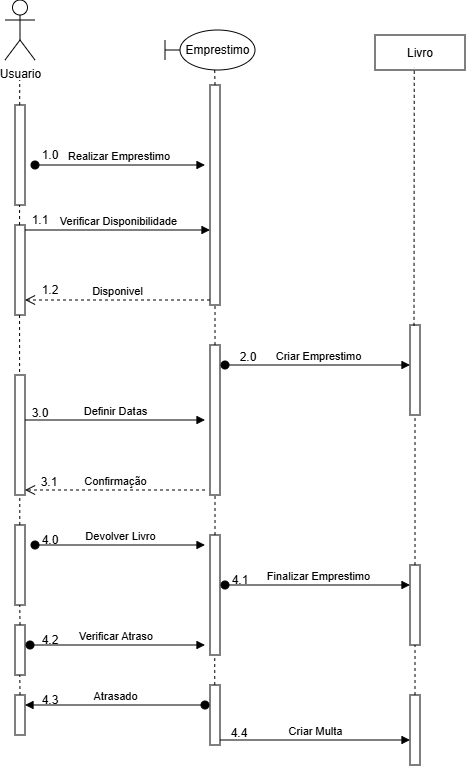

The diagram above was exported from draw.io. Its source (the exported page's mxGraphModel, read from the mxfile embedded in the PNG):
<mxGraphModel dx="498" dy="302" grid="1" gridSize="10" guides="1" tooltips="1" connect="1" arrows="1" fold="1" page="1" pageScale="1" pageWidth="2339" pageHeight="3300" math="0" shadow="0">
  <root>
    <mxCell id="0" />
    <mxCell id="1" parent="0" />
    <mxCell id="vwyWLEes45iZc8-ITqgj-2" value="Usuario" style="shape=umlActor;verticalLabelPosition=bottom;verticalAlign=top;html=1;" vertex="1" parent="1">
      <mxGeometry x="110" y="35" width="30" height="60" as="geometry" />
    </mxCell>
    <mxCell id="vwyWLEes45iZc8-ITqgj-3" value="" style="html=1;points=[[0,0,0,0,5],[0,1,0,0,-5],[1,0,0,0,5],[1,1,0,0,-5]];perimeter=orthogonalPerimeter;outlineConnect=0;targetShapes=umlLifeline;portConstraint=eastwest;newEdgeStyle={&quot;curved&quot;:0,&quot;rounded&quot;:0};" vertex="1" parent="1">
      <mxGeometry x="120" y="140" width="10" height="100" as="geometry" />
    </mxCell>
    <mxCell id="vwyWLEes45iZc8-ITqgj-7" value="" style="html=1;points=[[0,0,0,0,5],[0,1,0,0,-5],[1,0,0,0,5],[1,1,0,0,-5]];perimeter=orthogonalPerimeter;outlineConnect=0;targetShapes=umlLifeline;portConstraint=eastwest;newEdgeStyle={&quot;curved&quot;:0,&quot;rounded&quot;:0};" vertex="1" parent="1">
      <mxGeometry x="315" y="120" width="10" height="220" as="geometry" />
    </mxCell>
    <mxCell id="vwyWLEes45iZc8-ITqgj-8" value="Realizar Emprestimo&amp;nbsp;" style="html=1;verticalAlign=bottom;startArrow=oval;endArrow=block;startSize=8;curved=0;rounded=0;" edge="1" parent="1">
      <mxGeometry relative="1" as="geometry">
        <mxPoint x="140" y="200" as="sourcePoint" />
        <mxPoint x="310" y="200" as="targetPoint" />
      </mxGeometry>
    </mxCell>
    <mxCell id="vwyWLEes45iZc8-ITqgj-10" value="Verificar Disponibilidade" style="html=1;verticalAlign=bottom;endArrow=block;curved=0;rounded=0;entryX=0;entryY=0;entryDx=0;entryDy=5;" edge="1" parent="1">
      <mxGeometry relative="1" as="geometry">
        <mxPoint x="130" y="265" as="sourcePoint" />
        <mxPoint x="315" y="265" as="targetPoint" />
      </mxGeometry>
    </mxCell>
    <mxCell id="vwyWLEes45iZc8-ITqgj-11" value="Disponivel" style="html=1;verticalAlign=bottom;endArrow=open;dashed=1;endSize=8;curved=0;rounded=0;exitX=0;exitY=1;exitDx=0;exitDy=-5;" edge="1" parent="1">
      <mxGeometry relative="1" as="geometry">
        <mxPoint x="130" y="335" as="targetPoint" />
        <mxPoint as="offset" />
        <mxPoint x="315" y="335" as="sourcePoint" />
      </mxGeometry>
    </mxCell>
    <mxCell id="vwyWLEes45iZc8-ITqgj-12" value="" style="html=1;points=[[0,0,0,0,5],[0,1,0,0,-5],[1,0,0,0,5],[1,1,0,0,-5]];perimeter=orthogonalPerimeter;outlineConnect=0;targetShapes=umlLifeline;portConstraint=eastwest;newEdgeStyle={&quot;curved&quot;:0,&quot;rounded&quot;:0};" vertex="1" parent="1">
      <mxGeometry x="120" y="260" width="10" height="90" as="geometry" />
    </mxCell>
    <mxCell id="vwyWLEes45iZc8-ITqgj-13" value="" style="html=1;points=[[0,0,0,0,5],[0,1,0,0,-5],[1,0,0,0,5],[1,1,0,0,-5]];perimeter=orthogonalPerimeter;outlineConnect=0;targetShapes=umlLifeline;portConstraint=eastwest;newEdgeStyle={&quot;curved&quot;:0,&quot;rounded&quot;:0};" vertex="1" parent="1">
      <mxGeometry x="315" y="380" width="10" height="150" as="geometry" />
    </mxCell>
    <mxCell id="vwyWLEes45iZc8-ITqgj-14" value="" style="html=1;points=[[0,0,0,0,5],[0,1,0,0,-5],[1,0,0,0,5],[1,1,0,0,-5]];perimeter=orthogonalPerimeter;outlineConnect=0;targetShapes=umlLifeline;portConstraint=eastwest;newEdgeStyle={&quot;curved&quot;:0,&quot;rounded&quot;:0};" vertex="1" parent="1">
      <mxGeometry x="515" y="360" width="10" height="90" as="geometry" />
    </mxCell>
    <mxCell id="vwyWLEes45iZc8-ITqgj-15" value="Criar Emprestimo" style="html=1;verticalAlign=bottom;startArrow=oval;startFill=1;endArrow=block;startSize=8;curved=0;rounded=0;" edge="1" parent="1" target="vwyWLEes45iZc8-ITqgj-14">
      <mxGeometry width="60" relative="1" as="geometry">
        <mxPoint x="330" y="400" as="sourcePoint" />
        <mxPoint x="390" y="400" as="targetPoint" />
      </mxGeometry>
    </mxCell>
    <mxCell id="vwyWLEes45iZc8-ITqgj-17" value="Definir Datas" style="html=1;verticalAlign=bottom;endArrow=block;curved=0;rounded=0;" edge="1" parent="1">
      <mxGeometry relative="1" as="geometry">
        <mxPoint x="130" y="455" as="sourcePoint" />
        <mxPoint x="310" y="455" as="targetPoint" />
      </mxGeometry>
    </mxCell>
    <mxCell id="vwyWLEes45iZc8-ITqgj-18" value="Confirmação" style="html=1;verticalAlign=bottom;endArrow=open;dashed=1;endSize=8;curved=0;rounded=0;" edge="1" parent="1">
      <mxGeometry relative="1" as="geometry">
        <mxPoint x="130" y="525" as="targetPoint" />
        <mxPoint x="310" y="525" as="sourcePoint" />
      </mxGeometry>
    </mxCell>
    <mxCell id="vwyWLEes45iZc8-ITqgj-19" value="" style="html=1;points=[[0,0,0,0,5],[0,1,0,0,-5],[1,0,0,0,5],[1,1,0,0,-5]];perimeter=orthogonalPerimeter;outlineConnect=0;targetShapes=umlLifeline;portConstraint=eastwest;newEdgeStyle={&quot;curved&quot;:0,&quot;rounded&quot;:0};" vertex="1" parent="1">
      <mxGeometry x="120" y="410" width="10" height="120" as="geometry" />
    </mxCell>
    <mxCell id="vwyWLEes45iZc8-ITqgj-20" value="" style="html=1;points=[[0,0,0,0,5],[0,1,0,0,-5],[1,0,0,0,5],[1,1,0,0,-5]];perimeter=orthogonalPerimeter;outlineConnect=0;targetShapes=umlLifeline;portConstraint=eastwest;newEdgeStyle={&quot;curved&quot;:0,&quot;rounded&quot;:0};" vertex="1" parent="1">
      <mxGeometry x="120" y="560" width="10" height="80" as="geometry" />
    </mxCell>
    <mxCell id="vwyWLEes45iZc8-ITqgj-21" value="Devolver Livro" style="html=1;verticalAlign=bottom;startArrow=oval;startFill=1;endArrow=block;startSize=8;curved=0;rounded=0;" edge="1" parent="1">
      <mxGeometry width="60" relative="1" as="geometry">
        <mxPoint x="140" y="580" as="sourcePoint" />
        <mxPoint x="310" y="580" as="targetPoint" />
      </mxGeometry>
    </mxCell>
    <mxCell id="vwyWLEes45iZc8-ITqgj-22" value="" style="html=1;points=[[0,0,0,0,5],[0,1,0,0,-5],[1,0,0,0,5],[1,1,0,0,-5]];perimeter=orthogonalPerimeter;outlineConnect=0;targetShapes=umlLifeline;portConstraint=eastwest;newEdgeStyle={&quot;curved&quot;:0,&quot;rounded&quot;:0};" vertex="1" parent="1">
      <mxGeometry x="515" y="600" width="10" height="80" as="geometry" />
    </mxCell>
    <mxCell id="vwyWLEes45iZc8-ITqgj-23" value="" style="html=1;points=[[0,0,0,0,5],[0,1,0,0,-5],[1,0,0,0,5],[1,1,0,0,-5]];perimeter=orthogonalPerimeter;outlineConnect=0;targetShapes=umlLifeline;portConstraint=eastwest;newEdgeStyle={&quot;curved&quot;:0,&quot;rounded&quot;:0};" vertex="1" parent="1">
      <mxGeometry x="315" y="570" width="10" height="120" as="geometry" />
    </mxCell>
    <mxCell id="vwyWLEes45iZc8-ITqgj-24" value="Finalizar Emprestimo" style="html=1;verticalAlign=bottom;startArrow=oval;startFill=1;endArrow=block;startSize=8;curved=0;rounded=0;" edge="1" parent="1" target="vwyWLEes45iZc8-ITqgj-22">
      <mxGeometry width="60" relative="1" as="geometry">
        <mxPoint x="330" y="620" as="sourcePoint" />
        <mxPoint x="400" y="619.5" as="targetPoint" />
      </mxGeometry>
    </mxCell>
    <mxCell id="vwyWLEes45iZc8-ITqgj-25" value="" style="html=1;points=[[0,0,0,0,5],[0,1,0,0,-5],[1,0,0,0,5],[1,1,0,0,-5]];perimeter=orthogonalPerimeter;outlineConnect=0;targetShapes=umlLifeline;portConstraint=eastwest;newEdgeStyle={&quot;curved&quot;:0,&quot;rounded&quot;:0};" vertex="1" parent="1">
      <mxGeometry x="120" y="660" width="10" height="50" as="geometry" />
    </mxCell>
    <mxCell id="vwyWLEes45iZc8-ITqgj-26" value="Verificar Atraso&amp;nbsp;" style="html=1;verticalAlign=bottom;startArrow=oval;startFill=1;endArrow=block;startSize=8;curved=0;rounded=0;exitX=1;exitY=0.4;exitDx=0;exitDy=0;exitPerimeter=0;" edge="1" parent="1">
      <mxGeometry width="60" relative="1" as="geometry">
        <mxPoint x="135" y="680" as="sourcePoint" />
        <mxPoint x="310" y="680" as="targetPoint" />
      </mxGeometry>
    </mxCell>
    <mxCell id="vwyWLEes45iZc8-ITqgj-28" value="" style="html=1;points=[[0,0,0,0,5],[0,1,0,0,-5],[1,0,0,0,5],[1,1,0,0,-5]];perimeter=orthogonalPerimeter;outlineConnect=0;targetShapes=umlLifeline;portConstraint=eastwest;newEdgeStyle={&quot;curved&quot;:0,&quot;rounded&quot;:0};" vertex="1" parent="1">
      <mxGeometry x="315" y="720" width="10" height="60" as="geometry" />
    </mxCell>
    <mxCell id="vwyWLEes45iZc8-ITqgj-29" value="Atrasado" style="html=1;verticalAlign=bottom;startArrow=oval;startFill=1;endArrow=block;startSize=8;curved=0;rounded=0;" edge="1" parent="1" target="vwyWLEes45iZc8-ITqgj-30">
      <mxGeometry width="60" relative="1" as="geometry">
        <mxPoint x="310" y="740" as="sourcePoint" />
        <mxPoint x="140" y="740" as="targetPoint" />
      </mxGeometry>
    </mxCell>
    <mxCell id="vwyWLEes45iZc8-ITqgj-30" value="" style="html=1;points=[[0,0,0,0,5],[0,1,0,0,-5],[1,0,0,0,5],[1,1,0,0,-5]];perimeter=orthogonalPerimeter;outlineConnect=0;targetShapes=umlLifeline;portConstraint=eastwest;newEdgeStyle={&quot;curved&quot;:0,&quot;rounded&quot;:0};" vertex="1" parent="1">
      <mxGeometry x="120" y="730" width="10" height="40" as="geometry" />
    </mxCell>
    <mxCell id="vwyWLEes45iZc8-ITqgj-31" value="" style="html=1;points=[[0,0,0,0,5],[0,1,0,0,-5],[1,0,0,0,5],[1,1,0,0,-5]];perimeter=orthogonalPerimeter;outlineConnect=0;targetShapes=umlLifeline;portConstraint=eastwest;newEdgeStyle={&quot;curved&quot;:0,&quot;rounded&quot;:0};" vertex="1" parent="1">
      <mxGeometry x="515" y="730" width="10" height="70" as="geometry" />
    </mxCell>
    <mxCell id="vwyWLEes45iZc8-ITqgj-32" value="Criar Multa" style="html=1;verticalAlign=bottom;endArrow=block;curved=0;rounded=0;exitX=1;exitY=1;exitDx=0;exitDy=-5;exitPerimeter=0;" edge="1" parent="1" target="vwyWLEes45iZc8-ITqgj-31" source="vwyWLEes45iZc8-ITqgj-28">
      <mxGeometry relative="1" as="geometry">
        <mxPoint x="330" y="775" as="sourcePoint" />
        <mxPoint x="500" y="774" as="targetPoint" />
      </mxGeometry>
    </mxCell>
    <mxCell id="vwyWLEes45iZc8-ITqgj-43" value="Emprestimo" style="shape=umlBoundary;whiteSpace=wrap;html=1;" vertex="1" parent="1">
      <mxGeometry x="270" y="65" width="90" height="40" as="geometry" />
    </mxCell>
    <mxCell id="vwyWLEes45iZc8-ITqgj-44" value="Livro" style="html=1;whiteSpace=wrap;" vertex="1" parent="1">
      <mxGeometry x="480" y="70" width="90" height="35" as="geometry" />
    </mxCell>
    <mxCell id="vwyWLEes45iZc8-ITqgj-51" value="" style="endArrow=none;dashed=1;html=1;rounded=0;" edge="1" parent="1" source="vwyWLEes45iZc8-ITqgj-13">
      <mxGeometry width="50" height="50" relative="1" as="geometry">
        <mxPoint x="319.65" y="375" as="sourcePoint" />
        <mxPoint x="320" y="340" as="targetPoint" />
      </mxGeometry>
    </mxCell>
    <mxCell id="vwyWLEes45iZc8-ITqgj-52" value="" style="endArrow=none;dashed=1;html=1;rounded=0;" edge="1" parent="1" source="vwyWLEes45iZc8-ITqgj-23" target="vwyWLEes45iZc8-ITqgj-13">
      <mxGeometry width="50" height="50" relative="1" as="geometry">
        <mxPoint x="320" y="565" as="sourcePoint" />
        <mxPoint x="320" y="540" as="targetPoint" />
      </mxGeometry>
    </mxCell>
    <mxCell id="vwyWLEes45iZc8-ITqgj-53" value="" style="endArrow=none;dashed=1;html=1;rounded=0;" edge="1" parent="1" source="vwyWLEes45iZc8-ITqgj-28">
      <mxGeometry width="50" height="50" relative="1" as="geometry">
        <mxPoint x="319.75" y="715" as="sourcePoint" />
        <mxPoint x="319.75" y="690" as="targetPoint" />
      </mxGeometry>
    </mxCell>
    <mxCell id="vwyWLEes45iZc8-ITqgj-54" value="" style="endArrow=none;dashed=1;html=1;rounded=0;exitX=0.461;exitY=-0.025;exitDx=0;exitDy=0;exitPerimeter=0;" edge="1" parent="1" source="vwyWLEes45iZc8-ITqgj-19">
      <mxGeometry width="50" height="50" relative="1" as="geometry">
        <mxPoint x="124.57" y="375" as="sourcePoint" />
        <mxPoint x="124.57" y="350" as="targetPoint" />
      </mxGeometry>
    </mxCell>
    <mxCell id="vwyWLEes45iZc8-ITqgj-55" value="" style="endArrow=none;dashed=1;html=1;rounded=0;" edge="1" parent="1" source="vwyWLEes45iZc8-ITqgj-12">
      <mxGeometry width="50" height="50" relative="1" as="geometry">
        <mxPoint x="124.57" y="265" as="sourcePoint" />
        <mxPoint x="124.57" y="240" as="targetPoint" />
      </mxGeometry>
    </mxCell>
    <mxCell id="vwyWLEes45iZc8-ITqgj-56" value="" style="endArrow=none;dashed=1;html=1;rounded=0;" edge="1" parent="1" source="vwyWLEes45iZc8-ITqgj-20">
      <mxGeometry width="50" height="50" relative="1" as="geometry">
        <mxPoint x="124.78999999999999" y="555" as="sourcePoint" />
        <mxPoint x="124.78999999999999" y="530" as="targetPoint" />
      </mxGeometry>
    </mxCell>
    <mxCell id="vwyWLEes45iZc8-ITqgj-57" value="" style="endArrow=none;dashed=1;html=1;rounded=0;" edge="1" parent="1">
      <mxGeometry width="50" height="50" relative="1" as="geometry">
        <mxPoint x="125" y="660" as="sourcePoint" />
        <mxPoint x="124.78999999999999" y="640" as="targetPoint" />
      </mxGeometry>
    </mxCell>
    <mxCell id="vwyWLEes45iZc8-ITqgj-58" value="" style="endArrow=none;dashed=1;html=1;rounded=0;" edge="1" parent="1">
      <mxGeometry width="50" height="50" relative="1" as="geometry">
        <mxPoint x="125" y="730" as="sourcePoint" />
        <mxPoint x="124.78999999999999" y="710" as="targetPoint" />
      </mxGeometry>
    </mxCell>
    <mxCell id="vwyWLEes45iZc8-ITqgj-59" value="" style="endArrow=none;dashed=1;html=1;rounded=0;entryX=0.436;entryY=0.933;entryDx=0;entryDy=0;entryPerimeter=0;" edge="1" parent="1" target="vwyWLEes45iZc8-ITqgj-44">
      <mxGeometry width="50" height="50" relative="1" as="geometry">
        <mxPoint x="519" y="360.8510638297872" as="sourcePoint" />
        <mxPoint x="520" y="110" as="targetPoint" />
      </mxGeometry>
    </mxCell>
    <mxCell id="vwyWLEes45iZc8-ITqgj-60" value="" style="endArrow=none;dashed=1;html=1;rounded=0;" edge="1" parent="1" source="vwyWLEes45iZc8-ITqgj-22">
      <mxGeometry width="50" height="50" relative="1" as="geometry">
        <mxPoint x="520" y="475" as="sourcePoint" />
        <mxPoint x="520" y="450" as="targetPoint" />
      </mxGeometry>
    </mxCell>
    <mxCell id="vwyWLEes45iZc8-ITqgj-61" value="" style="endArrow=none;dashed=1;html=1;rounded=0;" edge="1" parent="1" source="vwyWLEes45iZc8-ITqgj-31">
      <mxGeometry width="50" height="50" relative="1" as="geometry">
        <mxPoint x="520" y="720" as="sourcePoint" />
        <mxPoint x="520" y="680" as="targetPoint" />
      </mxGeometry>
    </mxCell>
    <mxCell id="vwyWLEes45iZc8-ITqgj-62" value="" style="endArrow=none;dashed=1;html=1;rounded=0;" edge="1" parent="1">
      <mxGeometry width="50" height="50" relative="1" as="geometry">
        <mxPoint x="320" y="120" as="sourcePoint" />
        <mxPoint x="319.71" y="105" as="targetPoint" />
      </mxGeometry>
    </mxCell>
    <mxCell id="vwyWLEes45iZc8-ITqgj-63" value="" style="endArrow=none;dashed=1;html=1;rounded=0;" edge="1" parent="1">
      <mxGeometry width="50" height="50" relative="1" as="geometry">
        <mxPoint x="124.71" y="140" as="sourcePoint" />
        <mxPoint x="124.71" y="115" as="targetPoint" />
      </mxGeometry>
    </mxCell>
    <mxCell id="vwyWLEes45iZc8-ITqgj-64" value="1.0" style="text;html=1;whiteSpace=wrap;strokeColor=none;fillColor=none;align=center;verticalAlign=middle;rounded=0;" vertex="1" parent="1">
      <mxGeometry x="140" y="185" width="30" height="10" as="geometry" />
    </mxCell>
    <mxCell id="vwyWLEes45iZc8-ITqgj-65" value="1.1" style="text;html=1;whiteSpace=wrap;strokeColor=none;fillColor=none;align=center;verticalAlign=middle;rounded=0;" vertex="1" parent="1">
      <mxGeometry x="130" y="250" width="30" height="10" as="geometry" />
    </mxCell>
    <mxCell id="vwyWLEes45iZc8-ITqgj-66" value="1.2" style="text;html=1;whiteSpace=wrap;strokeColor=none;fillColor=none;align=center;verticalAlign=middle;rounded=0;" vertex="1" parent="1">
      <mxGeometry x="140" y="320" width="30" height="10" as="geometry" />
    </mxCell>
    <mxCell id="vwyWLEes45iZc8-ITqgj-67" value="2.0" style="text;html=1;whiteSpace=wrap;strokeColor=none;fillColor=none;align=center;verticalAlign=middle;rounded=0;" vertex="1" parent="1">
      <mxGeometry x="338" y="387" width="30" height="10" as="geometry" />
    </mxCell>
    <mxCell id="vwyWLEes45iZc8-ITqgj-68" value="3.0" style="text;html=1;whiteSpace=wrap;strokeColor=none;fillColor=none;align=center;verticalAlign=middle;rounded=0;" vertex="1" parent="1">
      <mxGeometry x="130" y="443" width="30" height="10" as="geometry" />
    </mxCell>
    <mxCell id="vwyWLEes45iZc8-ITqgj-69" value="3.1" style="text;html=1;whiteSpace=wrap;strokeColor=none;fillColor=none;align=center;verticalAlign=middle;rounded=0;" vertex="1" parent="1">
      <mxGeometry x="139" y="512" width="30" height="10" as="geometry" />
    </mxCell>
    <mxCell id="vwyWLEes45iZc8-ITqgj-70" value="4.0" style="text;html=1;whiteSpace=wrap;strokeColor=none;fillColor=none;align=center;verticalAlign=middle;rounded=0;" vertex="1" parent="1">
      <mxGeometry x="140" y="570" width="30" height="10" as="geometry" />
    </mxCell>
    <mxCell id="vwyWLEes45iZc8-ITqgj-71" value="4.1" style="text;html=1;whiteSpace=wrap;strokeColor=none;fillColor=none;align=center;verticalAlign=middle;rounded=0;" vertex="1" parent="1">
      <mxGeometry x="330" y="610" width="30" height="10" as="geometry" />
    </mxCell>
    <mxCell id="vwyWLEes45iZc8-ITqgj-72" value="4.2" style="text;html=1;whiteSpace=wrap;strokeColor=none;fillColor=none;align=center;verticalAlign=middle;rounded=0;" vertex="1" parent="1">
      <mxGeometry x="140" y="670" width="30" height="10" as="geometry" />
    </mxCell>
    <mxCell id="vwyWLEes45iZc8-ITqgj-74" value="4.3" style="text;html=1;whiteSpace=wrap;strokeColor=none;fillColor=none;align=center;verticalAlign=middle;rounded=0;" vertex="1" parent="1">
      <mxGeometry x="140" y="730" width="30" height="10" as="geometry" />
    </mxCell>
    <mxCell id="vwyWLEes45iZc8-ITqgj-75" value="4.4" style="text;html=1;whiteSpace=wrap;strokeColor=none;fillColor=none;align=center;verticalAlign=middle;rounded=0;" vertex="1" parent="1">
      <mxGeometry x="329" y="763" width="30" height="10" as="geometry" />
    </mxCell>
  </root>
</mxGraphModel>